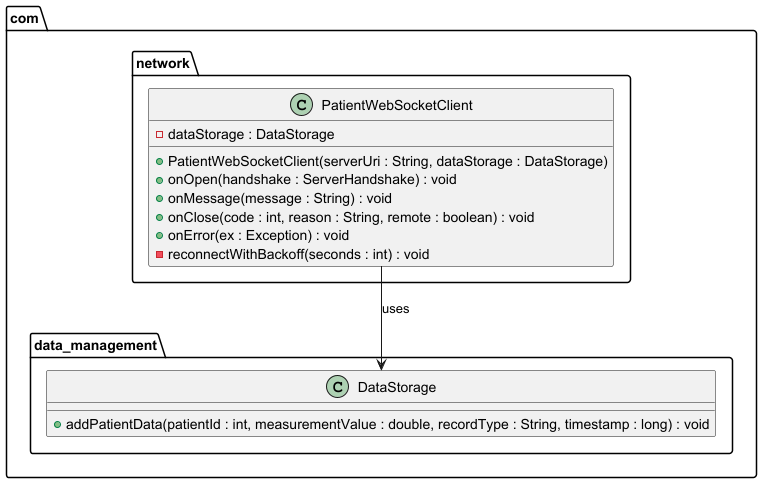

The diagram above was rendered by PlantUML. Its source (embedded in the PNG):
@startuml
package com.network {
    class PatientWebSocketClient {
        - dataStorage : DataStorage
        + PatientWebSocketClient(serverUri : String, dataStorage : DataStorage)
        + onOpen(handshake : ServerHandshake) : void
        + onMessage(message : String) : void
        + onClose(code : int, reason : String, remote : boolean) : void
        + onError(ex : Exception) : void
        - reconnectWithBackoff(seconds : int) : void
    }
}

package com.data_management {
    class DataStorage {
        + addPatientData(patientId : int, measurementValue : double, recordType : String, timestamp : long) : void
    }
}

PatientWebSocketClient --> DataStorage : uses
@enduml